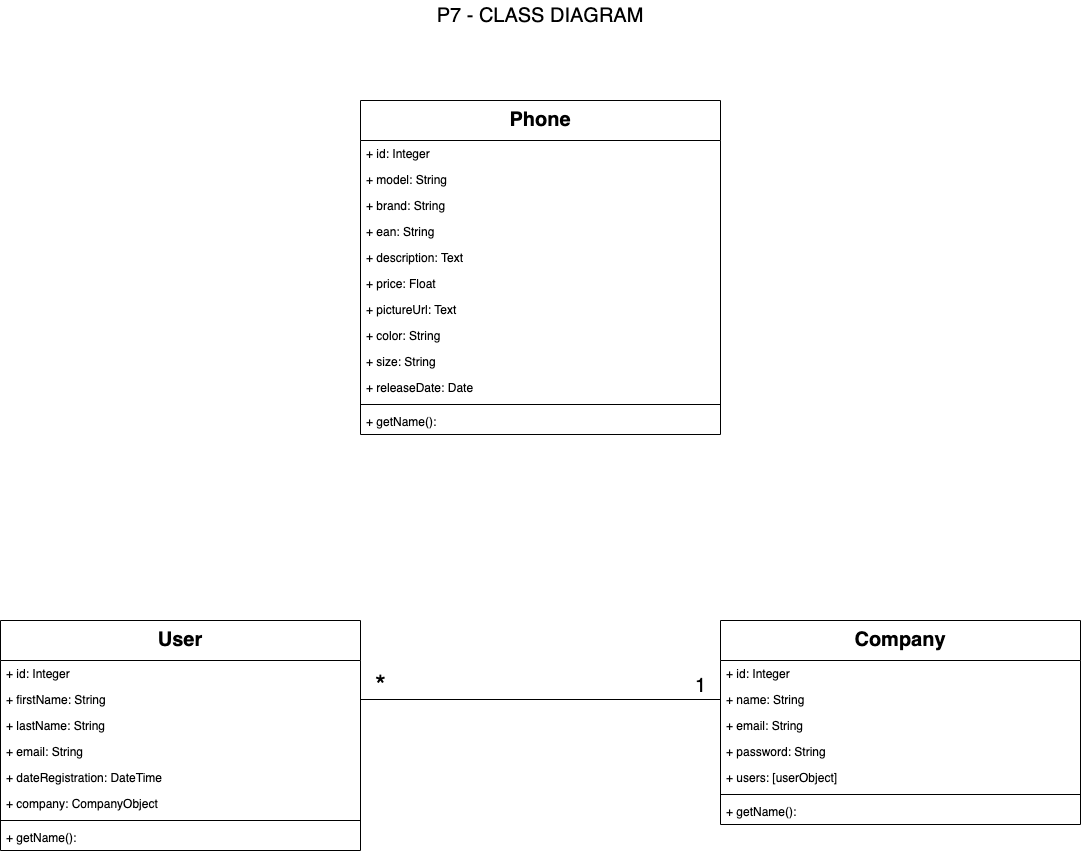

The diagram above was exported from draw.io. Its source (the exported page's mxGraphModel, read from the mxfile embedded in the PNG):
<mxGraphModel dx="1106" dy="822" grid="1" gridSize="10" guides="1" tooltips="1" connect="1" arrows="1" fold="1" page="1" pageScale="1" pageWidth="1169" pageHeight="1654" math="0" shadow="0">
  <root>
    <mxCell id="0" />
    <mxCell id="1" parent="0" />
    <mxCell id="qZcS0OLpQ0nsHVvSgar9-1" value="P7 - CLASS DIAGRAM" style="text;html=1;strokeColor=none;fillColor=none;align=center;verticalAlign=middle;whiteSpace=wrap;rounded=0;fontSize=20;" parent="1" vertex="1">
      <mxGeometry x="410" y="40" width="350" height="30" as="geometry" />
    </mxCell>
    <mxCell id="qZcS0OLpQ0nsHVvSgar9-2" value="Phone" style="swimlane;fontStyle=1;align=center;verticalAlign=top;childLayout=stackLayout;horizontal=1;startSize=40;horizontalStack=0;resizeParent=1;resizeParentMax=0;resizeLast=0;collapsible=1;marginBottom=0;fontSize=20;" parent="1" vertex="1">
      <mxGeometry x="405" y="140" width="360" height="334" as="geometry" />
    </mxCell>
    <mxCell id="qZcS0OLpQ0nsHVvSgar9-3" value="+ id: Integer" style="text;strokeColor=none;fillColor=none;align=left;verticalAlign=top;spacingLeft=4;spacingRight=4;overflow=hidden;rotatable=0;points=[[0,0.5],[1,0.5]];portConstraint=eastwest;" parent="qZcS0OLpQ0nsHVvSgar9-2" vertex="1">
      <mxGeometry y="40" width="360" height="26" as="geometry" />
    </mxCell>
    <mxCell id="qZcS0OLpQ0nsHVvSgar9-13" value="+ model: String" style="text;strokeColor=none;fillColor=none;align=left;verticalAlign=top;spacingLeft=4;spacingRight=4;overflow=hidden;rotatable=0;points=[[0,0.5],[1,0.5]];portConstraint=eastwest;" parent="qZcS0OLpQ0nsHVvSgar9-2" vertex="1">
      <mxGeometry y="66" width="360" height="26" as="geometry" />
    </mxCell>
    <mxCell id="qZcS0OLpQ0nsHVvSgar9-159" value="+ brand: String" style="text;strokeColor=none;fillColor=none;align=left;verticalAlign=top;spacingLeft=4;spacingRight=4;overflow=hidden;rotatable=0;points=[[0,0.5],[1,0.5]];portConstraint=eastwest;" parent="qZcS0OLpQ0nsHVvSgar9-2" vertex="1">
      <mxGeometry y="92" width="360" height="26" as="geometry" />
    </mxCell>
    <mxCell id="qZcS0OLpQ0nsHVvSgar9-15" value="+ ean: String" style="text;strokeColor=none;fillColor=none;align=left;verticalAlign=top;spacingLeft=4;spacingRight=4;overflow=hidden;rotatable=0;points=[[0,0.5],[1,0.5]];portConstraint=eastwest;" parent="qZcS0OLpQ0nsHVvSgar9-2" vertex="1">
      <mxGeometry y="118" width="360" height="26" as="geometry" />
    </mxCell>
    <mxCell id="qZcS0OLpQ0nsHVvSgar9-40" value="+ description: Text" style="text;strokeColor=none;fillColor=none;align=left;verticalAlign=top;spacingLeft=4;spacingRight=4;overflow=hidden;rotatable=0;points=[[0,0.5],[1,0.5]];portConstraint=eastwest;" parent="qZcS0OLpQ0nsHVvSgar9-2" vertex="1">
      <mxGeometry y="144" width="360" height="26" as="geometry" />
    </mxCell>
    <mxCell id="qZcS0OLpQ0nsHVvSgar9-16" value="+ price: Float" style="text;strokeColor=none;fillColor=none;align=left;verticalAlign=top;spacingLeft=4;spacingRight=4;overflow=hidden;rotatable=0;points=[[0,0.5],[1,0.5]];portConstraint=eastwest;" parent="qZcS0OLpQ0nsHVvSgar9-2" vertex="1">
      <mxGeometry y="170" width="360" height="26" as="geometry" />
    </mxCell>
    <mxCell id="qZcS0OLpQ0nsHVvSgar9-17" value="+ pictureUrl: Text" style="text;strokeColor=none;fillColor=none;align=left;verticalAlign=top;spacingLeft=4;spacingRight=4;overflow=hidden;rotatable=0;points=[[0,0.5],[1,0.5]];portConstraint=eastwest;" parent="qZcS0OLpQ0nsHVvSgar9-2" vertex="1">
      <mxGeometry y="196" width="360" height="26" as="geometry" />
    </mxCell>
    <mxCell id="qZcS0OLpQ0nsHVvSgar9-18" value="+ color: String" style="text;strokeColor=none;fillColor=none;align=left;verticalAlign=top;spacingLeft=4;spacingRight=4;overflow=hidden;rotatable=0;points=[[0,0.5],[1,0.5]];portConstraint=eastwest;" parent="qZcS0OLpQ0nsHVvSgar9-2" vertex="1">
      <mxGeometry y="222" width="360" height="26" as="geometry" />
    </mxCell>
    <mxCell id="qZcS0OLpQ0nsHVvSgar9-43" value="+ size: String" style="text;strokeColor=none;fillColor=none;align=left;verticalAlign=top;spacingLeft=4;spacingRight=4;overflow=hidden;rotatable=0;points=[[0,0.5],[1,0.5]];portConstraint=eastwest;" parent="qZcS0OLpQ0nsHVvSgar9-2" vertex="1">
      <mxGeometry y="248" width="360" height="26" as="geometry" />
    </mxCell>
    <mxCell id="qZcS0OLpQ0nsHVvSgar9-27" value="+ releaseDate: Date" style="text;strokeColor=none;fillColor=none;align=left;verticalAlign=top;spacingLeft=4;spacingRight=4;overflow=hidden;rotatable=0;points=[[0,0.5],[1,0.5]];portConstraint=eastwest;" parent="qZcS0OLpQ0nsHVvSgar9-2" vertex="1">
      <mxGeometry y="274" width="360" height="26" as="geometry" />
    </mxCell>
    <mxCell id="qZcS0OLpQ0nsHVvSgar9-4" value="" style="line;strokeWidth=1;fillColor=none;align=left;verticalAlign=middle;spacingTop=-1;spacingLeft=3;spacingRight=3;rotatable=0;labelPosition=right;points=[];portConstraint=eastwest;" parent="qZcS0OLpQ0nsHVvSgar9-2" vertex="1">
      <mxGeometry y="300" width="360" height="8" as="geometry" />
    </mxCell>
    <mxCell id="qZcS0OLpQ0nsHVvSgar9-5" value="+ getName(): " style="text;strokeColor=none;fillColor=none;align=left;verticalAlign=top;spacingLeft=4;spacingRight=4;overflow=hidden;rotatable=0;points=[[0,0.5],[1,0.5]];portConstraint=eastwest;" parent="qZcS0OLpQ0nsHVvSgar9-2" vertex="1">
      <mxGeometry y="308" width="360" height="26" as="geometry" />
    </mxCell>
    <mxCell id="qZcS0OLpQ0nsHVvSgar9-180" value="" style="endArrow=none;html=1;fontSize=20;exitX=0;exitY=0.5;exitDx=0;exitDy=0;entryX=1;entryY=0.5;entryDx=0;entryDy=0;" parent="1" source="qZcS0OLpQ0nsHVvSgar9-176" target="qZcS0OLpQ0nsHVvSgar9-185" edge="1">
      <mxGeometry width="50" height="50" relative="1" as="geometry">
        <mxPoint x="410" y="550" as="sourcePoint" />
        <mxPoint x="460" y="500" as="targetPoint" />
      </mxGeometry>
    </mxCell>
    <mxCell id="2" value="1" style="text;html=1;align=center;verticalAlign=middle;resizable=0;points=[];autosize=1;fontSize=20;" parent="1" vertex="1">
      <mxGeometry x="730" y="710" width="30" height="30" as="geometry" />
    </mxCell>
    <mxCell id="qZcS0OLpQ0nsHVvSgar9-181" value="&lt;font style=&quot;font-size: 28px&quot;&gt;*&lt;/font&gt;" style="text;html=1;align=center;verticalAlign=middle;resizable=0;points=[];autosize=1;fontSize=20;" parent="1" vertex="1">
      <mxGeometry x="410" y="710" width="30" height="30" as="geometry" />
    </mxCell>
    <mxCell id="qZcS0OLpQ0nsHVvSgar9-160" value="User" style="swimlane;fontStyle=1;align=center;verticalAlign=top;childLayout=stackLayout;horizontal=1;startSize=40;horizontalStack=0;resizeParent=1;resizeParentMax=0;resizeLast=0;collapsible=1;marginBottom=0;fontSize=20;" parent="1" vertex="1">
      <mxGeometry x="45" y="660" width="360" height="230" as="geometry" />
    </mxCell>
    <mxCell id="qZcS0OLpQ0nsHVvSgar9-183" value="+ id: Integer" style="text;strokeColor=none;fillColor=none;align=left;verticalAlign=top;spacingLeft=4;spacingRight=4;overflow=hidden;rotatable=0;points=[[0,0.5],[1,0.5]];portConstraint=eastwest;" parent="qZcS0OLpQ0nsHVvSgar9-160" vertex="1">
      <mxGeometry y="40" width="360" height="26" as="geometry" />
    </mxCell>
    <mxCell id="qZcS0OLpQ0nsHVvSgar9-185" value="+ firstName: String" style="text;strokeColor=none;fillColor=none;align=left;verticalAlign=top;spacingLeft=4;spacingRight=4;overflow=hidden;rotatable=0;points=[[0,0.5],[1,0.5]];portConstraint=eastwest;" parent="qZcS0OLpQ0nsHVvSgar9-160" vertex="1">
      <mxGeometry y="66" width="360" height="26" as="geometry" />
    </mxCell>
    <mxCell id="qZcS0OLpQ0nsHVvSgar9-197" value="+ lastName: String" style="text;strokeColor=none;fillColor=none;align=left;verticalAlign=top;spacingLeft=4;spacingRight=4;overflow=hidden;rotatable=0;points=[[0,0.5],[1,0.5]];portConstraint=eastwest;" parent="qZcS0OLpQ0nsHVvSgar9-160" vertex="1">
      <mxGeometry y="92" width="360" height="26" as="geometry" />
    </mxCell>
    <mxCell id="qZcS0OLpQ0nsHVvSgar9-198" value="+ email: String" style="text;strokeColor=none;fillColor=none;align=left;verticalAlign=top;spacingLeft=4;spacingRight=4;overflow=hidden;rotatable=0;points=[[0,0.5],[1,0.5]];portConstraint=eastwest;" parent="qZcS0OLpQ0nsHVvSgar9-160" vertex="1">
      <mxGeometry y="118" width="360" height="26" as="geometry" />
    </mxCell>
    <mxCell id="qZcS0OLpQ0nsHVvSgar9-186" value="+ dateRegistration: DateTime" style="text;strokeColor=none;fillColor=none;align=left;verticalAlign=top;spacingLeft=4;spacingRight=4;overflow=hidden;rotatable=0;points=[[0,0.5],[1,0.5]];portConstraint=eastwest;" parent="qZcS0OLpQ0nsHVvSgar9-160" vertex="1">
      <mxGeometry y="144" width="360" height="26" as="geometry" />
    </mxCell>
    <mxCell id="qZcS0OLpQ0nsHVvSgar9-195" value="+ company: CompanyObject" style="text;strokeColor=none;fillColor=none;align=left;verticalAlign=top;spacingLeft=4;spacingRight=4;overflow=hidden;rotatable=0;points=[[0,0.5],[1,0.5]];portConstraint=eastwest;" parent="qZcS0OLpQ0nsHVvSgar9-160" vertex="1">
      <mxGeometry y="170" width="360" height="26" as="geometry" />
    </mxCell>
    <mxCell id="qZcS0OLpQ0nsHVvSgar9-173" value="" style="line;strokeWidth=1;fillColor=none;align=left;verticalAlign=middle;spacingTop=-1;spacingLeft=3;spacingRight=3;rotatable=0;labelPosition=right;points=[];portConstraint=eastwest;" parent="qZcS0OLpQ0nsHVvSgar9-160" vertex="1">
      <mxGeometry y="196" width="360" height="8" as="geometry" />
    </mxCell>
    <mxCell id="qZcS0OLpQ0nsHVvSgar9-174" value="+ getName(): " style="text;strokeColor=none;fillColor=none;align=left;verticalAlign=top;spacingLeft=4;spacingRight=4;overflow=hidden;rotatable=0;points=[[0,0.5],[1,0.5]];portConstraint=eastwest;" parent="qZcS0OLpQ0nsHVvSgar9-160" vertex="1">
      <mxGeometry y="204" width="360" height="26" as="geometry" />
    </mxCell>
    <mxCell id="qZcS0OLpQ0nsHVvSgar9-175" value="Company" style="swimlane;fontStyle=1;align=center;verticalAlign=top;childLayout=stackLayout;horizontal=1;startSize=40;horizontalStack=0;resizeParent=1;resizeParentMax=0;resizeLast=0;collapsible=1;marginBottom=0;fontSize=20;" parent="1" vertex="1">
      <mxGeometry x="765" y="660" width="360" height="204" as="geometry" />
    </mxCell>
    <mxCell id="qZcS0OLpQ0nsHVvSgar9-184" value="+ id: Integer" style="text;strokeColor=none;fillColor=none;align=left;verticalAlign=top;spacingLeft=4;spacingRight=4;overflow=hidden;rotatable=0;points=[[0,0.5],[1,0.5]];portConstraint=eastwest;" parent="qZcS0OLpQ0nsHVvSgar9-175" vertex="1">
      <mxGeometry y="40" width="360" height="26" as="geometry" />
    </mxCell>
    <mxCell id="qZcS0OLpQ0nsHVvSgar9-176" value="+ name: String" style="text;strokeColor=none;fillColor=none;align=left;verticalAlign=top;spacingLeft=4;spacingRight=4;overflow=hidden;rotatable=0;points=[[0,0.5],[1,0.5]];portConstraint=eastwest;" parent="qZcS0OLpQ0nsHVvSgar9-175" vertex="1">
      <mxGeometry y="66" width="360" height="26" as="geometry" />
    </mxCell>
    <mxCell id="qZcS0OLpQ0nsHVvSgar9-179" value="+ email: String" style="text;strokeColor=none;fillColor=none;align=left;verticalAlign=top;spacingLeft=4;spacingRight=4;overflow=hidden;rotatable=0;points=[[0,0.5],[1,0.5]];portConstraint=eastwest;" parent="qZcS0OLpQ0nsHVvSgar9-175" vertex="1">
      <mxGeometry y="92" width="360" height="26" as="geometry" />
    </mxCell>
    <mxCell id="qZcS0OLpQ0nsHVvSgar9-194" value="+ password: String" style="text;strokeColor=none;fillColor=none;align=left;verticalAlign=top;spacingLeft=4;spacingRight=4;overflow=hidden;rotatable=0;points=[[0,0.5],[1,0.5]];portConstraint=eastwest;" parent="qZcS0OLpQ0nsHVvSgar9-175" vertex="1">
      <mxGeometry y="118" width="360" height="26" as="geometry" />
    </mxCell>
    <mxCell id="qZcS0OLpQ0nsHVvSgar9-196" value="+ users: [userObject]" style="text;strokeColor=none;fillColor=none;align=left;verticalAlign=top;spacingLeft=4;spacingRight=4;overflow=hidden;rotatable=0;points=[[0,0.5],[1,0.5]];portConstraint=eastwest;" parent="qZcS0OLpQ0nsHVvSgar9-175" vertex="1">
      <mxGeometry y="144" width="360" height="26" as="geometry" />
    </mxCell>
    <mxCell id="qZcS0OLpQ0nsHVvSgar9-177" value="" style="line;strokeWidth=1;fillColor=none;align=left;verticalAlign=middle;spacingTop=-1;spacingLeft=3;spacingRight=3;rotatable=0;labelPosition=right;points=[];portConstraint=eastwest;" parent="qZcS0OLpQ0nsHVvSgar9-175" vertex="1">
      <mxGeometry y="170" width="360" height="8" as="geometry" />
    </mxCell>
    <mxCell id="qZcS0OLpQ0nsHVvSgar9-178" value="+ getName(): " style="text;strokeColor=none;fillColor=none;align=left;verticalAlign=top;spacingLeft=4;spacingRight=4;overflow=hidden;rotatable=0;points=[[0,0.5],[1,0.5]];portConstraint=eastwest;" parent="qZcS0OLpQ0nsHVvSgar9-175" vertex="1">
      <mxGeometry y="178" width="360" height="26" as="geometry" />
    </mxCell>
  </root>
</mxGraphModel>